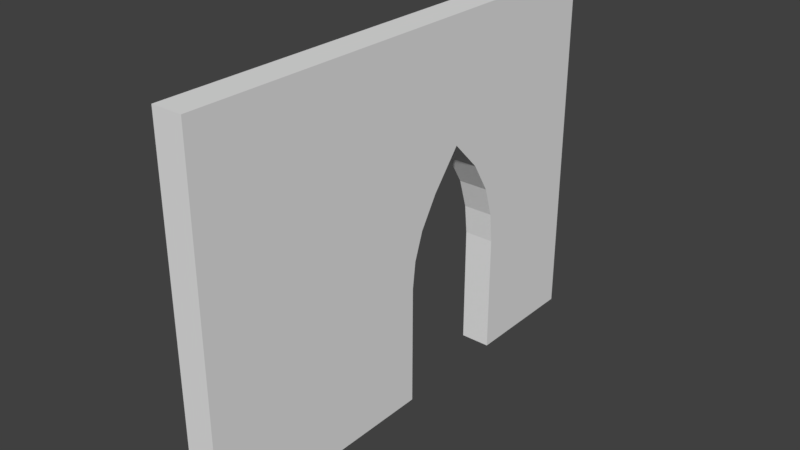 # Source: SM_Door_Wall_4x3x0.25.blend  (saved by Blender 2.78.0; exported with 4.5.12 LTS)
import bpy
from mathutils import Matrix  # noqa: F401  (used for matrix-valued properties, if any)

bpy.ops.wm.read_factory_settings(use_empty=True)
scene = bpy.context.scene
scene.name = 'Scene'

# ---- collections
col_collection_1 = bpy.data.collections.new('Collection 1'); scene.collection.children.link(col_collection_1)

# ---- world
world_world = bpy.data.worlds.new('World'); scene.world = world_world
world_world.color = (0.05088, 0.05088, 0.05088)
world_world.use_sun_shadow = False
world_world.sun_shadow_jitter_overblur = 0.0
world_world.cycles.sampling_method = 'MANUAL'

# ---- meshes
me_sm_door_wall_4x3x0_25 = bpy.data.meshes.new('SM_Door_Wall_4x3x0.25')
me_sm_door_wall_4x3x0_25.from_pydata([(0.0, 0.0, 0.0), (0.0, -1.0, 0.0), (0.0, -2.0, 0.0), (0.0, -4.0, 0.0), (-2.0, -1.5, 0.0), (-3.0, -4.0, 0.0), (-3.0, 0.0, 0.0), (0.0, -1.0, 0.25), (0.0, 0.0, 0.25), (-2.0, -1.5, 0.25), (0.0, -2.0, 0.25), (0.0, -4.0, 0.25), (-3.0, -4.0, 0.25), (-3.0, 0.0, 0.25), (-1.0, -1.0, 0.0), (-1.0, -1.0, 0.25), (-1.0, -2.0, 0.0), (-1.0, -2.0, 0.25), (-1.45, -1.896, 0.0), (-1.45, -1.896, 0.25), (-1.5, -1.104, 0.0), (-1.5, -1.104, 0.25), (-1.75, -1.255, 0.0), (-1.75, -1.255, 0.25), (-1.697, -1.745, 0.0), (-1.697, -1.745, 0.25), (-1.225, -1.973, 0.25), (-1.225, -1.973, 0.0), (-1.25, -1.027, 0.0), (-1.25, -1.027, 0.25)], [], [(5, 6, 0, 1, 14, 28, 20, 22, 4, 24, 18, 27, 16, 2, 3), (14, 1, 7, 15), (9, 23, 21, 29, 15, 7, 8, 13, 12, 11, 10, 17, 26, 19, 25), (24, 4, 9, 25), (5, 3, 11, 12), (0, 6, 13, 8), (1, 0, 8, 7), (3, 2, 10, 11), (6, 5, 12, 13), (28, 14, 15, 29), (2, 16, 17, 10), (27, 18, 19, 26), (22, 20, 21, 23), (4, 22, 23, 9), (18, 24, 25, 19), (16, 27, 26, 17), (20, 28, 29, 21)])
me_sm_door_wall_4x3x0_25.use_remesh_preserve_volume = False
me_sm_door_wall_4x3x0_25.use_remesh_preserve_attributes = False
me_sm_door_wall_4x3x0_25.use_mirror_vertex_groups = False
me_sm_door_wall_4x3x0_25.update()

# ---- objects
ob_sm_door_wall_4x3x0_25 = bpy.data.objects.new('SM_Door_Wall_4x3x0.25', me_sm_door_wall_4x3x0_25)

# ---- transforms, parenting, visibility, modifiers, constraints
ob_sm_door_wall_4x3x0_25.location = (0.0, 0.0, 0.0)
ob_sm_door_wall_4x3x0_25.rotation_euler = (-0.0, 1.571, 0.0)
ob_sm_door_wall_4x3x0_25.lineart.crease_threshold = 0.0

# ---- collection membership
col_collection_1.objects.link(ob_sm_door_wall_4x3x0_25)

# ---- scene / render settings (as saved in the file)
scene.frame_start = 1; scene.frame_end = 250; scene.frame_set(1)
scene.render.engine = 'CYCLES'
scene.render.resolution_percentage = 50
scene.render.dither_intensity = 0.0
scene.cycles.use_denoising = False
scene.cycles.samples = 128
scene.cycles.sampling_pattern = 'TABULATED_SOBOL'
scene.cycles.light_sampling_threshold = 0.0
scene.cycles.use_adaptive_sampling = False
scene.cycles.use_light_tree = False
scene.cycles.blur_glossy = 0.0
scene.cycles.sample_clamp_indirect = 0.0
scene.view_settings.view_transform = 'Standard'
bpy.context.view_layer.update()

# ---- added for rendering (the .blend has no active camera and no usable light): camera, sun
cam_auto = bpy.data.cameras.new('AutoCamera')
cam_auto.lens = 50.0
cam_auto.sensor_width = 36.0
cam_auto.clip_end = 1000.0
ob_auto_camera = bpy.data.objects.new('AutoCamera', cam_auto)
scene.collection.objects.link(ob_auto_camera)
ob_auto_camera.location = (4.7569, -7.55828, 5.20552)
ob_auto_camera.rotation_euler = (1.09748, -7.21219e-08, 0.694738)
scene.camera = ob_auto_camera
light_auto_sun = bpy.data.lights.new('AutoSun', 'SUN')
light_auto_sun.energy = 3.0
light_auto_sun.angle = 0.0523599
ob_auto_sun = bpy.data.objects.new('AutoSun', light_auto_sun)
scene.collection.objects.link(ob_auto_sun)
ob_auto_sun.rotation_euler = (0.872665, 0.174533, 0.523599)
bpy.context.view_layer.update()
